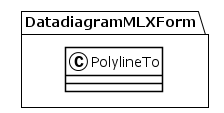

The diagram above was rendered by PlantUML. Its source (embedded in the PNG):
@startuml
!theme plain
package DatadiagramMLXForm {
class PolylineTo {
}
}
@enduml